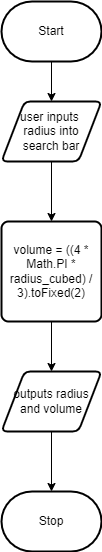

The diagram above was exported from draw.io. Its source (the exported page's mxGraphModel, read from the mxfile embedded in the PNG):
<mxGraphModel dx="690" dy="526" grid="1" gridSize="10" guides="1" tooltips="1" connect="1" arrows="1" fold="1" page="1" pageScale="1" pageWidth="850" pageHeight="1100" math="0" shadow="0">
  <root>
    <mxCell id="0" />
    <mxCell id="1" parent="0" />
    <mxCell id="7" style="edgeStyle=none;html=1;" parent="1" source="2" target="3" edge="1">
      <mxGeometry relative="1" as="geometry" />
    </mxCell>
    <mxCell id="2" value="Start" style="strokeWidth=2;html=1;shape=mxgraph.flowchart.terminator;whiteSpace=wrap;" parent="1" vertex="1">
      <mxGeometry x="300" y="260" width="100" height="60" as="geometry" />
    </mxCell>
    <mxCell id="11" value="" style="edgeStyle=none;html=1;" edge="1" parent="1" source="3" target="4">
      <mxGeometry relative="1" as="geometry" />
    </mxCell>
    <mxCell id="3" value="user inputs&amp;nbsp;&lt;br&gt;radius into &lt;br&gt;search bar" style="shape=parallelogram;html=1;strokeWidth=2;perimeter=parallelogramPerimeter;whiteSpace=wrap;rounded=1;arcSize=12;size=0.23;" parent="1" vertex="1">
      <mxGeometry x="300" y="360" width="100" height="60" as="geometry" />
    </mxCell>
    <mxCell id="9" style="edgeStyle=none;html=1;" parent="1" source="4" target="5" edge="1">
      <mxGeometry relative="1" as="geometry" />
    </mxCell>
    <mxCell id="4" value="volume = ((4 * Math.PI * radius_cubed) / 3).toFixed(2)" style="rounded=1;whiteSpace=wrap;html=1;absoluteArcSize=1;arcSize=14;strokeWidth=2;" parent="1" vertex="1">
      <mxGeometry x="300" y="480" width="100" height="100" as="geometry" />
    </mxCell>
    <mxCell id="10" style="edgeStyle=none;html=1;" parent="1" source="5" target="6" edge="1">
      <mxGeometry relative="1" as="geometry" />
    </mxCell>
    <mxCell id="5" value="&lt;span&gt;outputs radius and volume&lt;/span&gt;" style="shape=parallelogram;html=1;strokeWidth=2;perimeter=parallelogramPerimeter;whiteSpace=wrap;rounded=1;arcSize=12;size=0.23;" parent="1" vertex="1">
      <mxGeometry x="300" y="630" width="100" height="60" as="geometry" />
    </mxCell>
    <mxCell id="6" value="Stop" style="strokeWidth=2;html=1;shape=mxgraph.flowchart.terminator;whiteSpace=wrap;" parent="1" vertex="1">
      <mxGeometry x="300" y="750" width="100" height="60" as="geometry" />
    </mxCell>
  </root>
</mxGraphModel>